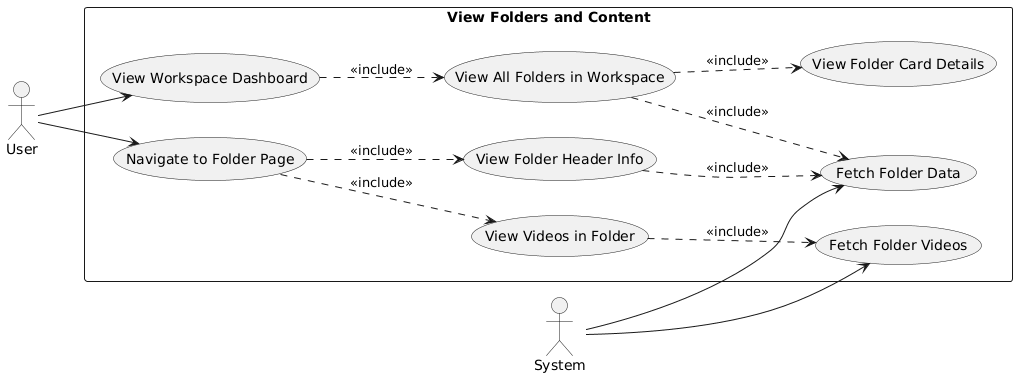

The diagram above was rendered by PlantUML. Its source (embedded in the PNG):
@startuml
left to right direction

actor "User" as user
actor "System" as system

rectangle "View Folders and Content" {
  usecase "View Workspace Dashboard" as UC1
  usecase "View All Folders in Workspace" as UC2
  usecase "View Folder Card Details" as UC3
  usecase "Navigate to Folder Page" as UC4
  usecase "View Folder Header Info" as UC5
  usecase "View Videos in Folder" as UC6
  usecase "Fetch Folder Data" as UC7
  usecase "Fetch Folder Videos" as UC8
}

user --> UC1
user --> UC4
UC1 ..> UC2 : <<include>>
UC2 ..> UC3 : <<include>>
UC4 ..> UC5 : <<include>>
UC4 ..> UC6 : <<include>>
system --> UC7
system --> UC8
UC2 ..> UC7 : <<include>>
UC5 ..> UC7 : <<include>>
UC6 ..> UC8 : <<include>>
@enduml